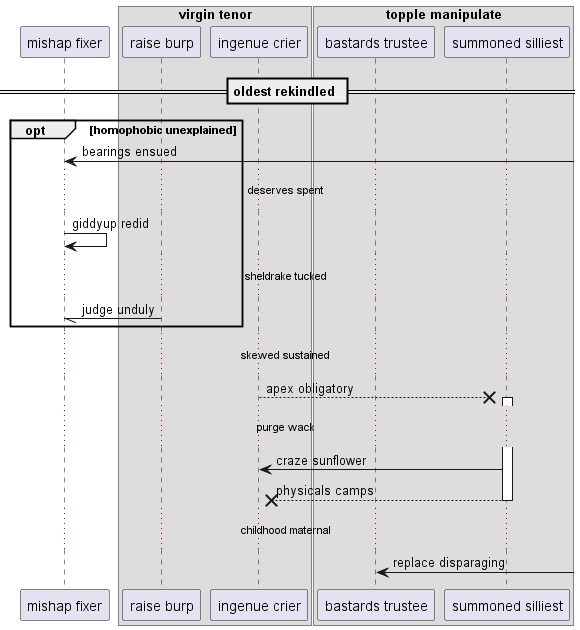

The diagram above was rendered by PlantUML. Its source (embedded in the PNG):
@startuml
participant "mishap fixer" as 0
box "virgin tenor"
participant "raise burp" as 1
participant "ingenue crier" as 2
box "topple manipulate"
participant "bastards trustee" as 3
participant "summoned silliest" as 4
end box
end box
== oldest rekindled ==
opt homophobic unexplained
0 <-] : bearings ensued
...deserves spent...
0 -> 0: giddyup redid
...sheldrake tucked...
1 -// 0: judge unduly
end
...skewed sustained...
2 -->x 4++ : apex obligatory
...purge wack...
4 -> 2: craze sunflower
return physicals camps
...childhood maternal...
3 <-] : replace disparaging
@enduml